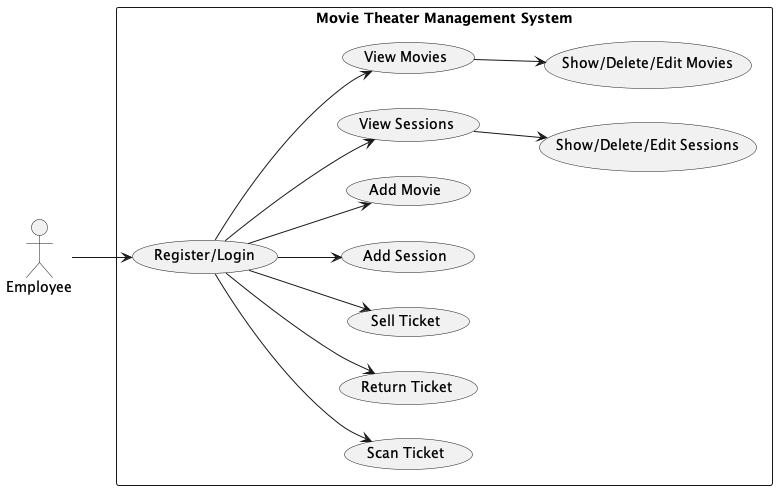

The diagram above was rendered by PlantUML. Its source (embedded in the PNG):
@startuml
left to right direction
actor Employee

rectangle "Movie Theater Management System" {
    usecase "Register/Login" as UC1
    usecase "Scan Ticket" as UC9
    usecase "Return Ticket" as UC8
    usecase "Sell Ticket" as UC7
    usecase "Add Session" as UC6
    usecase "Add Movie" as UC5
    usecase "View Sessions" as UC4
    usecase "View Movies" as UC3

    usecase "Show/Delete/Edit Movies" as UC10
    usecase "Show/Delete/Edit Sessions" as UC11
}
Employee --> UC1

UC1 --> UC3
UC1 --> UC4
UC1 --> UC5
UC1 --> UC6
UC1 --> UC7
UC1 --> UC8
UC1 --> UC9

UC3 --> UC10
UC4 --> UC11

@enduml